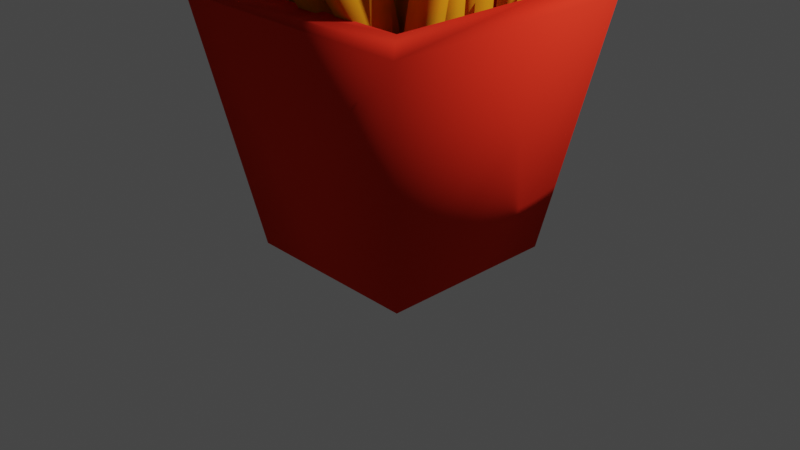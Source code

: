 # Source: chips.blend  (saved by Blender 2.93.20; exported with 4.5.12 LTS)
import bpy
from mathutils import Matrix  # noqa: F401  (used for matrix-valued properties, if any)

bpy.ops.wm.read_factory_settings(use_empty=True)
scene = bpy.context.scene
scene.name = 'Scene'

# ---- collections
col_collection = bpy.data.collections.new('Collection'); scene.collection.children.link(col_collection)

# ---- materials (node trees are filled in below, after node groups)
mat_material_001 = bpy.data.materials.new('Material.001')
mat_material_002 = bpy.data.materials.new('Material.002')

# ---- material node trees
mat_material_001.use_nodes = True; mat_material_001.node_tree.nodes.clear()
_N = mat_material_001.node_tree.nodes; _L = mat_material_001.node_tree.links
n0 = _N.new('ShaderNodeOutputMaterial'); n0.name = 'Material Output'; n0.location = (300, 300)
n1 = _N.new('ShaderNodeBsdfDiffuse'); n1.name = 'Diffuse BSDF'; n1.location = (10, 300)
n1.inputs[0].default_value = (0.8, 0.03276, 0.01523, 1.0)
n1.inputs[1].default_value = 0.5
_L.new(n1.outputs[0], n0.inputs[0])
n0.is_active_output = True
mat_material_002.use_nodes = True; mat_material_002.node_tree.nodes.clear()
_N = mat_material_002.node_tree.nodes; _L = mat_material_002.node_tree.links
n0 = _N.new('ShaderNodeOutputMaterial'); n0.name = 'Material Output'; n0.location = (300, 300)
n1 = _N.new('ShaderNodeBsdfDiffuse'); n1.name = 'Diffuse BSDF'; n1.location = (10, 300)
n1.inputs[0].default_value = (0.7037, 0.2633, 0.009381, 1.0)
n1.inputs[1].default_value = 0.5
_L.new(n1.outputs[0], n0.inputs[0])
n0.is_active_output = True

# ---- world
world_world = bpy.data.worlds.new('World'); scene.world = world_world
world_world.use_nodes = True; world_world.node_tree.nodes.clear()
_N = world_world.node_tree.nodes; _L = world_world.node_tree.links
n0 = _N.new('ShaderNodeOutputWorld'); n0.name = 'World Output'; n0.location = (300, 300)
n1 = _N.new('ShaderNodeBackground'); n1.name = 'Background'; n1.location = (10, 300)
n1.inputs[0].default_value = (0.05088, 0.05088, 0.05088, 1.0)
_L.new(n1.outputs[0], n0.inputs[0])
n0.is_active_output = True
world_world.color = (0.05088, 0.05088, 0.05088)
world_world.use_sun_shadow = False
world_world.sun_shadow_jitter_overblur = 0.0

# ---- cameras
cam_camera = bpy.data.cameras.new('Camera')
cam_camera.clip_end = 100.0
cam_camera.ortho_scale = 7.314

# ---- lights
light_light = bpy.data.lights.new('Light', 'POINT')
light_light.transmission_factor = 0.0
light_light.energy = 1000.0
light_light.shadow_soft_size = 0.1
light_light.shadow_maximum_resolution = 0.006
light_light.use_absolute_resolution = True

# ---- meshes
me_plane = bpy.data.meshes.new('Plane')
me_plane.from_pydata([(-0.9661, -0.9661, 0.03423), (0.9661, -0.9661, 0.03423), (-0.9661, 0.9661, 0.03423), (0.9661, 0.9661, 0.03423), (-0.9064, 0.9064, 1.605), (-0.9064, -0.9064, 1.605), (0.9064, -0.9064, 1.605), (0.9064, 0.9064, 1.605), (-1.409, 1.409, 1.605), (-1.409, -1.409, 1.605), (1.409, -1.409, 1.605), (1.409, 1.409, 1.605), (-0.9064, 0.9064, 0.7961), (-0.9064, -0.9064, 0.7961), (0.9064, -0.9064, 0.7961), (0.9064, 0.9064, 0.7961)], [], [(0, 2, 3, 1), (6, 7, 15, 14), (1, 3, 11, 10), (2, 0, 9, 8), (3, 2, 8, 11), (0, 1, 10, 9), (5, 4, 8, 9), (6, 5, 9, 10), (7, 6, 10, 11), (4, 7, 11, 8), (13, 14, 15, 12), (4, 5, 13, 12), (7, 4, 12, 15), (5, 6, 14, 13)])
me_plane.polygons.foreach_set('use_smooth', [True] * 14)
_uv = me_plane.uv_layers.new(name='UVMap')
_uv.uv.foreach_set('vector', [0.0, 0.0, 0.0, 1.0, 1.0, 1.0, 1.0, 0.0, 0.8216, 0.1784, 0.8216, 0.8216, 0.8216, 0.8216, 0.8216, 0.1784, 1.0, 0.0, 1.0, 1.0, 1.0, 1.0, 1.0, 0.0, 0.0, 1.0, 0.0, 0.0, 0.0, 0.0, 0.0, 1.0, 1.0, 1.0, 0.0, 1.0, 0.0, 1.0, 1.0, 1.0, 0.0, 0.0, 1.0, 0.0, 1.0, 0.0, 0.0, 0.0, 0.1784, 0.1784, 0.1784, 0.8216, 0.0, 1.0, 0.0, 0.0, 0.8216, 0.1784, 0.1784, 0.1784, 0.0, 0.0, 1.0, 0.0, 0.8216, 0.8216, 0.8216, 0.1784, 1.0, 0.0, 1.0, 1.0, 0.1784, 0.8216, 0.8216, 0.8216, 1.0, 1.0, 0.0, 1.0, 0.1784, 0.1784, 0.8216, 0.1784, 0.8216, 0.8216, 0.1784, 0.8216, 0.1784, 0.8216, 0.1784, 0.1784, 0.1784, 0.1784, 0.1784, 0.8216, 0.8216, 0.8216, 0.1784, 0.8216, 0.1784, 0.8216, 0.8216, 0.8216, 0.1784, 0.1784, 0.8216, 0.1784, 0.8216, 0.1784, 0.1784, 0.1784])
me_plane.materials.append(mat_material_001)
me_plane.use_remesh_fix_poles = True
me_plane.use_remesh_preserve_attributes = False
me_plane.update()
me_plane_001 = bpy.data.meshes.new('Plane.001')
me_plane_001.from_pydata([(-1.0, -1.0, 0.0), (1.0, -1.0, 0.0), (-1.0, 1.0, 0.0), (1.0, 1.0, 0.0), (-1.0, 1.0, -6.602), (-1.0, -1.0, -6.602), (1.0, -1.0, -6.602), (1.0, 1.0, -6.602)], [], [(0, 2, 3, 1), (5, 6, 7, 4), (1, 3, 7, 6), (2, 0, 5, 4), (3, 2, 4, 7), (0, 1, 6, 5)])
me_plane_001.polygons.foreach_set('use_smooth', [True] * 6)
_uv = me_plane_001.uv_layers.new(name='UVMap')
_uv.uv.foreach_set('vector', [0.0, 0.0, 0.0, 1.0, 1.0, 1.0, 1.0, 0.0, 0.0, 0.0, 1.0, 0.0, 1.0, 1.0, 0.0, 1.0, 1.0, 0.0, 1.0, 1.0, 1.0, 1.0, 1.0, 0.0, 0.0, 1.0, 0.0, 0.0, 0.0, 0.0, 0.0, 1.0, 1.0, 1.0, 0.0, 1.0, 0.0, 1.0, 1.0, 1.0, 0.0, 0.0, 1.0, 0.0, 1.0, 0.0, 0.0, 0.0])
me_plane_001.materials.append(mat_material_002)
me_plane_001.use_remesh_fix_poles = True
me_plane_001.use_remesh_preserve_attributes = False
me_plane_001.update()
me_plane_002 = bpy.data.meshes.new('Plane.002')
me_plane_002.from_pydata([(-1.0, -1.0, 0.0), (1.0, -1.0, 0.0), (-1.0, 1.0, 0.0), (1.0, 1.0, 0.0), (-1.0, 1.0, -6.602), (-1.0, -1.0, -6.602), (1.0, -1.0, -6.602), (1.0, 1.0, -6.602)], [], [(0, 2, 3, 1), (5, 6, 7, 4), (1, 3, 7, 6), (2, 0, 5, 4), (3, 2, 4, 7), (0, 1, 6, 5)])
me_plane_002.polygons.foreach_set('use_smooth', [True] * 6)
_uv = me_plane_002.uv_layers.new(name='UVMap')
_uv.uv.foreach_set('vector', [0.0, 0.0, 0.0, 1.0, 1.0, 1.0, 1.0, 0.0, 0.0, 0.0, 1.0, 0.0, 1.0, 1.0, 0.0, 1.0, 1.0, 0.0, 1.0, 1.0, 1.0, 1.0, 1.0, 0.0, 0.0, 1.0, 0.0, 0.0, 0.0, 0.0, 0.0, 1.0, 1.0, 1.0, 0.0, 1.0, 0.0, 1.0, 1.0, 1.0, 0.0, 0.0, 1.0, 0.0, 1.0, 0.0, 0.0, 0.0])
me_plane_002.materials.append(mat_material_002)
me_plane_002.use_remesh_fix_poles = True
me_plane_002.use_remesh_preserve_attributes = False
me_plane_002.update()
me_plane_003 = bpy.data.meshes.new('Plane.003')
me_plane_003.from_pydata([(-1.0, -1.0, 0.0), (1.0, -1.0, 0.0), (-1.0, 1.0, 0.0), (1.0, 1.0, 0.0), (-1.0, 1.0, -6.602), (-1.0, -1.0, -6.602), (1.0, -1.0, -6.602), (1.0, 1.0, -6.602)], [], [(0, 2, 3, 1), (5, 6, 7, 4), (1, 3, 7, 6), (2, 0, 5, 4), (3, 2, 4, 7), (0, 1, 6, 5)])
me_plane_003.polygons.foreach_set('use_smooth', [True] * 6)
_uv = me_plane_003.uv_layers.new(name='UVMap')
_uv.uv.foreach_set('vector', [0.0, 0.0, 0.0, 1.0, 1.0, 1.0, 1.0, 0.0, 0.0, 0.0, 1.0, 0.0, 1.0, 1.0, 0.0, 1.0, 1.0, 0.0, 1.0, 1.0, 1.0, 1.0, 1.0, 0.0, 0.0, 1.0, 0.0, 0.0, 0.0, 0.0, 0.0, 1.0, 1.0, 1.0, 0.0, 1.0, 0.0, 1.0, 1.0, 1.0, 0.0, 0.0, 1.0, 0.0, 1.0, 0.0, 0.0, 0.0])
me_plane_003.materials.append(mat_material_002)
me_plane_003.use_remesh_fix_poles = True
me_plane_003.use_remesh_preserve_attributes = False
me_plane_003.update()
me_plane_004 = bpy.data.meshes.new('Plane.004')
me_plane_004.from_pydata([(-1.0, -1.0, 0.0), (1.0, -1.0, 0.0), (-1.0, 1.0, 0.0), (1.0, 1.0, 0.0), (-1.0, 1.0, -6.602), (-1.0, -1.0, -6.602), (1.0, -1.0, -6.602), (1.0, 1.0, -6.602)], [], [(0, 2, 3, 1), (5, 6, 7, 4), (1, 3, 7, 6), (2, 0, 5, 4), (3, 2, 4, 7), (0, 1, 6, 5)])
me_plane_004.polygons.foreach_set('use_smooth', [True] * 6)
_uv = me_plane_004.uv_layers.new(name='UVMap')
_uv.uv.foreach_set('vector', [0.0, 0.0, 0.0, 1.0, 1.0, 1.0, 1.0, 0.0, 0.0, 0.0, 1.0, 0.0, 1.0, 1.0, 0.0, 1.0, 1.0, 0.0, 1.0, 1.0, 1.0, 1.0, 1.0, 0.0, 0.0, 1.0, 0.0, 0.0, 0.0, 0.0, 0.0, 1.0, 1.0, 1.0, 0.0, 1.0, 0.0, 1.0, 1.0, 1.0, 0.0, 0.0, 1.0, 0.0, 1.0, 0.0, 0.0, 0.0])
me_plane_004.materials.append(mat_material_002)
me_plane_004.use_remesh_fix_poles = True
me_plane_004.use_remesh_preserve_attributes = False
me_plane_004.update()

# ---- objects
ob_light = bpy.data.objects.new('Light', light_light)
ob_camera = bpy.data.objects.new('Camera', cam_camera)
ob_plane = bpy.data.objects.new('Plane', me_plane)
ob_plane_001 = bpy.data.objects.new('Plane.001', me_plane_001)
ob_plane_002 = bpy.data.objects.new('Plane.002', me_plane_001)
ob_plane_003 = bpy.data.objects.new('Plane.003', me_plane_001)
ob_plane_004 = bpy.data.objects.new('Plane.004', me_plane_001)
ob_plane_005 = bpy.data.objects.new('Plane.005', me_plane_001)
ob_plane_006 = bpy.data.objects.new('Plane.006', me_plane_001)
ob_plane_007 = bpy.data.objects.new('Plane.007', me_plane_001)
ob_plane_008 = bpy.data.objects.new('Plane.008', me_plane_001)
ob_plane_009 = bpy.data.objects.new('Plane.009', me_plane_001)
ob_plane_010 = bpy.data.objects.new('Plane.010', me_plane_001)
ob_plane_011 = bpy.data.objects.new('Plane.011', me_plane_001)
ob_plane_012 = bpy.data.objects.new('Plane.012', me_plane_001)
ob_plane_013 = bpy.data.objects.new('Plane.013', me_plane_001)
ob_plane_014 = bpy.data.objects.new('Plane.014', me_plane_001)
ob_plane_015 = bpy.data.objects.new('Plane.015', me_plane_001)
ob_plane_016 = bpy.data.objects.new('Plane.016', me_plane_001)
ob_plane_017 = bpy.data.objects.new('Plane.017', me_plane_001)
ob_plane_018 = bpy.data.objects.new('Plane.018', me_plane_002)
ob_plane_019 = bpy.data.objects.new('Plane.019', me_plane_003)
ob_plane_020 = bpy.data.objects.new('Plane.020', me_plane_004)

# ---- transforms, parenting, visibility, modifiers, constraints
ob_light.location = (4.076, 1.005, 5.904)
ob_light.rotation_euler = (0.6503, 0.05522, 1.866)
ob_light.lock_rotations_4d = False
ob_light.empty_display_type = 'ARROWS'
ob_light.color = (0.0, 0.0, 0.0, 0.0)
ob_light.lineart.crease_threshold = 0.0
ob_camera.location = (7.359, -6.926, 4.958)
ob_camera.rotation_euler = (1.109, -0.0, 0.8149)
ob_camera.lock_rotations_4d = False
ob_camera.empty_display_type = 'ARROWS'
ob_camera.color = (0.0, 0.0, 0.0, 0.0)
ob_camera.display_type = 'WIRE'
ob_camera.lineart.crease_threshold = 0.0
ob_plane.location = (0.02851, -0.00119, -0.3413)
ob_plane.scale = (1.0, 1.0, 1.654)
ob_plane_001.location = (-0.5938, -0.3659, 1.155)
ob_plane_001.rotation_euler = (0.2732, -0.03865, 0.0002793)
ob_plane_001.scale = (0.1186, 0.1186, -0.3835)
ob_plane_002.location = (-0.02744, -0.1753, 1.198)
ob_plane_002.rotation_euler = (0.5441, -0.06194, -0.03657)
ob_plane_002.scale = (0.1186, 0.1186, -0.3835)
ob_plane_003.location = (0.1866, -0.2224, 1.363)
ob_plane_003.rotation_euler = (0.3155, 0.08975, 0.01095)
ob_plane_003.scale = (0.1186, 0.1186, -0.3835)
ob_plane_004.location = (0.4476, -0.2729, 1.366)
ob_plane_004.rotation_euler = (0.0765, 0.2663, 0.008559)
ob_plane_004.scale = (0.1186, 0.1186, -0.3835)
ob_plane_005.location = (-0.4902, -0.04961, 1.233)
ob_plane_005.rotation_euler = (0.1406, -0.2355, -0.001043)
ob_plane_005.scale = (0.1186, 0.1186, -0.3835)
ob_plane_006.location = (0.02681, -0.05954, 1.422)
ob_plane_006.rotation_euler = (0.246, -0.1511, -0.0372)
ob_plane_006.scale = (0.1186, 0.1186, -0.3835)
ob_plane_007.location = (0.3339, -0.0936, 1.352)
ob_plane_007.rotation_euler = (0.04959, 0.03042, -0.03304)
ob_plane_007.scale = (0.1186, 0.1186, -0.3835)
ob_plane_008.location = (0.5801, -0.03981, 1.295)
ob_plane_008.rotation_euler = (0.05858, 0.1177, -0.01643)
ob_plane_008.scale = (0.1186, 0.1186, -0.3835)
ob_plane_009.location = (-0.3527, 0.1583, 1.187)
ob_plane_009.rotation_euler = (-0.08503, -0.3718, -0.006228)
ob_plane_009.scale = (0.1186, 0.1186, -0.3835)
ob_plane_010.location = (0.7908, 0.5522, 1.284)
ob_plane_010.rotation_euler = (-0.1852, -0.01658, -0.01493)
ob_plane_010.scale = (0.1186, 0.1186, -0.3835)
ob_plane_011.location = (0.7134, 0.1796, 1.409)
ob_plane_011.rotation_euler = (-0.101, -0.01961, -0.01932)
ob_plane_011.scale = (0.1186, 0.1186, -0.3835)
ob_plane_012.location = (0.4227, 0.2629, 1.25)
ob_plane_012.rotation_euler = (-0.3265, -0.05192, -0.05852)
ob_plane_012.scale = (0.1186, 0.1186, -0.3835)
ob_plane_013.location = (0.3318, 0.04232, 1.392)
ob_plane_013.rotation_euler = (-0.2574, -0.06084, -0.04334)
ob_plane_013.scale = (0.1186, 0.1186, -0.3835)
ob_plane_014.location = (-0.006473, 0.3685, 1.198)
ob_plane_014.rotation_euler = (-0.2321, -0.1994, -0.06389)
ob_plane_014.scale = (0.1186, 0.1186, -0.3835)
ob_plane_015.location = (-0.08593, 0.09184, 1.386)
ob_plane_015.rotation_euler = (-0.1766, -0.2699, -0.008726)
ob_plane_015.scale = (0.1186, 0.1186, -0.3835)
ob_plane_016.location = (-0.3977, 0.5094, 1.26)
ob_plane_016.rotation_euler = (-0.04227, -0.2389, -0.0337)
ob_plane_016.scale = (0.1186, 0.1186, -0.3835)
ob_plane_017.location = (-0.006473, 0.3685, 1.198)
ob_plane_017.rotation_euler = (-0.1216, 0.0188, 0.1777)
ob_plane_017.scale = (0.1186, 0.1186, -0.3835)
ob_plane_018.location = (0.2952, -0.613, 1.253)
ob_plane_018.rotation_euler = (0.002707, 0.02884, -0.03442)
ob_plane_018.scale = (0.1186, 0.1186, -0.3835)
ob_plane_019.location = (0.4241, 0.02221, 0.829)
ob_plane_019.rotation_euler = (0.5052, -0.06331, -0.03413)
ob_plane_019.scale = (0.1186, 0.1186, -0.3835)
ob_plane_020.location = (0.176, -0.1947, 1.39)
ob_plane_020.rotation_euler = (-0.2429, -0.0602, -0.04422)
ob_plane_020.scale = (0.1186, 0.1186, -0.3835)

# ---- collection membership
col_collection.objects.link(ob_light)
col_collection.objects.link(ob_camera)
col_collection.objects.link(ob_plane)
col_collection.objects.link(ob_plane_001)
col_collection.objects.link(ob_plane_002)
col_collection.objects.link(ob_plane_003)
col_collection.objects.link(ob_plane_004)
col_collection.objects.link(ob_plane_005)
col_collection.objects.link(ob_plane_006)
col_collection.objects.link(ob_plane_007)
col_collection.objects.link(ob_plane_008)
col_collection.objects.link(ob_plane_009)
col_collection.objects.link(ob_plane_010)
col_collection.objects.link(ob_plane_011)
col_collection.objects.link(ob_plane_012)
col_collection.objects.link(ob_plane_013)
col_collection.objects.link(ob_plane_014)
col_collection.objects.link(ob_plane_015)
col_collection.objects.link(ob_plane_016)
col_collection.objects.link(ob_plane_017)
col_collection.objects.link(ob_plane_018)
col_collection.objects.link(ob_plane_019)
col_collection.objects.link(ob_plane_020)

# ---- scene / render settings (as saved in the file)
scene.camera = ob_camera
scene.frame_start = 1; scene.frame_end = 250; scene.frame_set(69)
scene.render.engine = 'CYCLES'
scene.cycles.use_denoising = False
scene.cycles.samples = 128
scene.cycles.sampling_pattern = 'TABULATED_SOBOL'
scene.cycles.use_adaptive_sampling = False
scene.cycles.use_light_tree = False
scene.view_settings.view_transform = 'Filmic'
bpy.context.view_layer.update()
